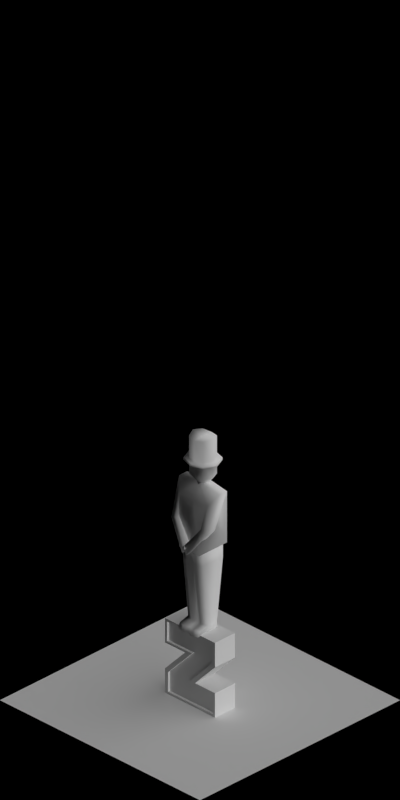 # Source: statues.blend  (saved by Blender 2.63.0; exported with 4.5.12 LTS)
import bpy
from mathutils import Matrix  # noqa: F401  (used for matrix-valued properties, if any)

bpy.ops.wm.read_factory_settings(use_empty=True)
scene = bpy.context.scene
scene.name = 'Scene'

# ---- collections
col_collection_1 = bpy.data.collections.new('Collection 1'); scene.collection.children.link(col_collection_1)

# ---- materials (node trees are filled in below, after node groups)
mat_brickwall_red1 = bpy.data.materials.new('BrickWall_red1')
mat_paint_white = bpy.data.materials.new('Paint_White')
mat_brickwall_beige = bpy.data.materials.new('BrickWall_Beige')
mat_cc_normal = bpy.data.materials.new('CC_Normal')
mat_special_shadowonlybackground = bpy.data.materials.new('Special_ShadowOnlyBackground')
mat_roof_blackfelt = bpy.data.materials.new('Roof_BlackFelt')

# ---- material node trees

# ---- world
world_world = bpy.data.worlds.new('World'); scene.world = world_world
world_world.color = (0.0, 0.0, 0.0)
world_world.use_sun_shadow = False
world_world.sun_shadow_jitter_overblur = 0.0
world_world.cycles.sampling_method = 'MANUAL'
world_world.cycles.sample_map_resolution = 256
world_world.light_settings.ao_factor = 0.5

# ---- cameras
cam_camera = bpy.data.cameras.new('Camera')
cam_camera.type = 'ORTHO'
cam_camera.clip_start = 0.001
cam_camera.clip_end = 100.0
cam_camera.lens = 35.0
cam_camera.sensor_width = 32.0
cam_camera.sensor_height = 18.0
cam_camera.ortho_scale = 5.656
cam_camera.dof.focus_distance = 0.0
cam_camera.dof.aperture_fstop = 128.0

# ---- lights
light_lamp_004 = bpy.data.lights.new('Lamp.004', 'SUN')
light_lamp_004.transmission_factor = 0.0
light_lamp_004.cutoff_distance = 30.0
light_lamp_004.angle = 1.571
light_lamp_004.energy = 1.0
light_lamp_004.shadow_buffer_clip_start = 1.001
light_lamp_004.shadow_soft_size = 1.0
light_lamp_004.shadow_cascade_max_distance = 1000.0
light_lamp_004.cycles.use_multiple_importance_sampling = False
light_lamp_003 = bpy.data.lights.new('Lamp.003', 'SUN')
light_lamp_003.transmission_factor = 0.0
light_lamp_003.cutoff_distance = 30.0
light_lamp_003.use_shadow = False
light_lamp_003.angle = 1.571
light_lamp_003.energy = 1.0
light_lamp_003.shadow_buffer_clip_start = 1.001
light_lamp_003.shadow_soft_size = 1.0
light_lamp_003.shadow_cascade_max_distance = 1000.0
light_lamp_003.cycles.use_multiple_importance_sampling = False

# ---- meshes
me_cube_004 = bpy.data.meshes.new('Cube.004')
me_cube_004.from_pydata([(-0.25, -0.15, 0.0), (-0.25, 0.15, 0.0), (0.25, 0.15, 0.0), (0.25, -0.15, 0.0), (-0.25, -0.15, 0.3), (-0.25, 0.15, 0.3), (0.25, 0.15, 0.3), (0.25, -0.15, 0.3), (-0.22, -0.15, 0.03), (-0.22, 0.15, 0.03), (0.22, 0.15, 0.03), (0.22, -0.15, 0.03), (-0.22, -0.15, 0.27), (-0.22, 0.15, 0.27), (0.22, 0.15, 0.27), (0.22, -0.15, 0.27), (-0.2, -0.11, 0.05), (-0.2, 0.11, 0.05), (0.2, 0.11, 0.05), (0.2, -0.11, 0.05), (-0.2, -0.11, 0.25), (-0.2, 0.11, 0.25), (0.2, 0.11, 0.25), (0.2, -0.11, 0.25)], [], [(4, 5, 1, 0), (15, 11, 3, 7), (6, 7, 3, 2), (6, 2, 10, 14), (0, 1, 2, 3), (7, 6, 5, 4), (21, 17, 9, 13), (8, 11, 19, 16), (13, 9, 1, 5), (0, 3, 11, 8), (5, 6, 14, 13), (7, 4, 12, 15), (8, 12, 4, 0), (2, 1, 9, 10), (21, 22, 18, 17), (23, 20, 16, 19), (14, 10, 18, 22), (15, 12, 20, 23), (13, 14, 22, 21), (23, 19, 11, 15), (16, 20, 12, 8), (10, 9, 17, 18)])
me_cube_004.polygons.foreach_set('material_index', [0, 0, 0, 0, 0, 0, 0, 0, 0, 0, 0, 0, 0, 0, 1, 1, 0, 0, 0, 0, 0, 0])
me_cube_004.materials.append(mat_brickwall_red1)
me_cube_004.materials.append(mat_paint_white)
me_cube_004.use_remesh_preserve_volume = False
me_cube_004.use_remesh_preserve_attributes = False
me_cube_004.use_mirror_vertex_groups = False
me_cube_004.update()
me_cube_003 = bpy.data.meshes.new('Cube.003')
me_cube_003.from_pydata([(0.1, 0.25, -1.6), (0.1, -0.25, -1.6), (0.1, 0.25, -1.4), (0.1, -0.25, -1.4), (0.1, 0.05, -1.4), (0.1, -0.02, -1.6), (0.1, 0.02, -0.99), (0.1, 0.25, -0.99), (0.1, -0.25, -1.19), (0.1, -0.25, -0.99), (0.1, 0.25, -1.19), (0.1, -0.05, -1.19), (-1.267e-07, 0.25, -1.4), (-1.267e-07, 0.25, -1.6), (-6.706e-08, -0.25, -1.4), (-6.706e-08, -0.25, -1.6), (-9.447e-08, -0.02, -1.6), (-1.028e-07, 0.05, -1.4), (-6.706e-08, -0.25, -1.19), (-6.706e-08, -0.25, -0.99), (-9.924e-08, 0.02, -0.99), (-1.267e-07, 0.25, -0.99), (-1.267e-07, 0.25, -1.19), (-9.09e-08, -0.05, -1.19), (0.1, 0.23, -1.58), (0.1, -0.22, -1.58), (0.1, 0.23, -1.42), (0.1, -0.22, -1.42), (0.1, -0.02, -1.42), (0.1, -0.02, -1.58), (0.1, 0.02, -1.01), (0.1, 0.22, -1.01), (0.1, -0.23, -1.17), (0.1, -0.23, -1.01), (0.1, 0.22, -1.17), (0.1, 0.02, -1.17), (0.08, 0.23, -1.58), (0.08, -0.22, -1.58), (0.08, 0.23, -1.42), (0.08, -0.22, -1.42), (0.08, -0.02, -1.42), (0.08, -0.02, -1.58), (0.08, 0.02, -1.01), (0.08, 0.22, -1.01), (0.08, -0.23, -1.17), (0.08, -0.23, -1.01), (0.08, 0.22, -1.17), (0.08, 0.02, -1.17)], [], [(12, 2, 0, 13), (29, 25, 1, 5), (16, 13, 0, 5), (9, 8, 32, 33), (15, 16, 5, 1), (28, 26, 2, 4), (33, 30, 6, 9), (10, 7, 31, 34), (3, 14, 15, 1), (4, 2, 12, 17), (11, 23, 14, 3), (6, 7, 21, 20), (10, 22, 21, 7), (4, 17, 22, 10), (9, 19, 18, 8), (6, 20, 19, 9), (8, 18, 23, 11), (38, 36, 24, 26), (34, 31, 43, 46), (41, 37, 25, 29), (28, 34, 46, 40), (40, 38, 26, 28), (3, 1, 25, 27), (27, 35, 11, 3), (5, 0, 24, 29), (35, 32, 8, 11), (4, 10, 34, 28), (26, 24, 0, 2), (7, 6, 30, 31), (40, 39, 37, 41), (38, 40, 41, 36), (46, 47, 39, 40), (43, 42, 47, 46), (45, 44, 47, 42), (33, 32, 44, 45), (31, 30, 42, 43), (47, 44, 32, 35), (27, 25, 37, 39), (45, 42, 30, 33), (29, 24, 36, 41), (39, 47, 35, 27)])
me_cube_003.polygons.foreach_set('material_index', [0, 0, 0, 0, 0, 0, 0, 0, 0, 0, 0, 0, 0, 0, 0, 0, 0, 0, 0, 0, 0, 0, 0, 0, 0, 0, 0, 0, 0, 1, 1, 1, 1, 1, 0, 0, 0, 0, 0, 0, 0])
me_cube_003.materials.append(mat_brickwall_beige)
me_cube_003.materials.append(mat_cc_normal)
me_cube_003.use_remesh_preserve_volume = False
me_cube_003.use_remesh_preserve_attributes = False
me_cube_003.use_mirror_vertex_groups = False
me_cube_003.update()
me_plane_001 = bpy.data.meshes.new('Plane.001')
me_plane_001.from_pydata([(-1.0, -1.0, 0.0), (1.0, 1.0, 0.0), (1.0, -1.0, 0.0), (-1.0, 1.0, 0.0)], [], [(0, 3, 1, 2)])
me_plane_001.materials.append(mat_special_shadowonlybackground)
me_plane_001.use_remesh_preserve_volume = False
me_plane_001.use_remesh_preserve_attributes = False
me_plane_001.use_mirror_vertex_groups = False
me_plane_001.update()
me_cube_002 = bpy.data.meshes.new('Cube.002')
me_cube_002.from_pydata([(-0.1, -0.05, 0.06), (-0.1, 0.04, 0.06), (-0.1, -0.1, 0.66), (-0.1, 0.1, 0.66), (0.0, 0.13, 0.66), (0.0, 0.04, 0.06), (0.0, -0.13, 0.66), (0.0, -0.05, 0.06), (-0.1, -0.1, 0.56), (-0.1, 0.1, 0.56), (0.0, -0.1, 0.56), (0.0, 0.1, 0.56), (-0.05, -0.07, 0.06), (-0.05, 0.12, 0.66), (-0.05, -0.12, 0.66), (-0.05, 0.06, 0.06), (-0.05, 0.12, 0.56), (-0.05, -0.12, 0.56), (-0.1, -0.14, 0.66), (-0.1, 0.14, 0.66), (-0.2, -0.04, 1.16), (-0.2, 0.04, 1.16), (-0.14, 0.1, 1.06), (-0.14, -0.1, 1.06), (-0.1218, -0.1441, 0.8903), (-0.1218, -0.05593, 0.8903), (-0.1782, -0.06, 0.8697), (-0.1782, -0.14, 0.8697), (-4.47e-08, 0.04, 1.19), (-3.725e-08, 0.14, 0.66), (-4.47e-08, -0.04, 1.19), (-3.725e-08, -0.14, 0.66), (-4.47e-08, 0.1, 1.06), (-4.47e-08, -0.1, 1.06), (0.01402, -0.1941, 0.7087), (0.01402, -0.1059, 0.7087), (-0.0204, -0.11, 0.6595), (-0.0204, -0.19, 0.6595), (-0.07, -0.07, 1.24), (-0.07, 0.07, 1.24), (-3.725e-08, -0.05, 1.19), (-3.725e-08, 0.05, 1.19), (-0.07, -0.07, 1.35), (-0.07, 0.07, 1.35), (-0.04, 0.03, 1.19), (-0.04, -0.03, 1.19), (-3.725e-08, 0.09, 1.35), (-3.725e-08, 0.09, 1.24), (-3.725e-08, -0.09, 1.35), (-3.725e-08, -0.09, 1.24), (-0.04, -0.03, 1.17), (-0.04, 0.03, 1.17), (-3.725e-08, 0.05, 1.17), (-3.725e-08, -0.05, 1.17), (-0.1, 0.0, 1.35), (-0.1, 0.0, 1.24), (-0.05, 0.0, 1.19), (-3.725e-08, 0.0, 1.35), (-0.05, 0.0, 1.17), (-3.725e-08, 0.0, 1.17), (-0.14, 0.0, 1.35), (-3.725e-08, -0.126, 1.35), (-3.725e-08, 0.126, 1.35), (-0.098, 0.098, 1.35), (-0.098, -0.098, 1.35), (-3.725e-08, 0.0, 1.35), (-3.725e-08, 0.0, 1.37), (-0.14, 0.0, 1.37), (-3.725e-08, -0.126, 1.37), (-3.725e-08, 0.126, 1.37), (-0.098, 0.098, 1.37), (-0.098, -0.098, 1.37), (-3.725e-08, 0.0, 1.37), (-0.1, 0.0, 1.37), (-3.725e-08, -0.09, 1.37), (-3.725e-08, 0.09, 1.37), (-0.07, 0.07, 1.37), (-0.07, -0.07, 1.37), (-3.725e-08, 0.0, 1.54), (-0.1, 0.0, 1.56), (-3.725e-08, -0.09, 1.54), (-3.725e-08, 0.09, 1.54), (-0.07, 0.07, 1.55), (-0.07, -0.07, 1.55), (-0.1, -0.05, 0.0), (-0.1, 0.04, 0.0), (0.0, 0.04, 0.0), (0.0, -0.05, 0.0), (-0.05, -0.07, 0.0), (-0.05, 0.06, 0.0), (-0.1, -0.13, 0.04), (6.04e-09, -0.13, 0.04), (-0.05, -0.15, 0.04), (-0.1, -0.15, 0.0), (7.55e-09, -0.15, 0.0), (-0.05, -0.17, 0.0)], [], [(8, 9, 1, 0), (17, 8, 0, 12), (14, 13, 3, 2), (16, 11, 5, 15), (95, 93, 84, 88), (89, 85, 1, 15), (2, 3, 9, 8), (6, 4, 13, 14), (14, 2, 8, 17), (9, 16, 15, 1), (10, 17, 12, 7), (3, 13, 16, 9), (13, 4, 11, 16), (6, 14, 17, 10), (23, 22, 19, 18), (33, 23, 18, 31), (30, 28, 21, 20), (25, 26, 21, 22), (30, 20, 23, 33), (20, 21, 26, 27), (22, 23, 24, 25), (23, 20, 27, 24), (24, 27, 37, 34), (22, 32, 29, 19), (18, 19, 29, 31), (21, 28, 32, 22), (37, 36, 35, 34), (27, 26, 36, 37), (35, 36, 26, 25), (25, 24, 34, 35), (54, 43, 39, 55), (58, 51, 52, 59), (56, 45, 38, 55), (48, 42, 38, 49), (49, 38, 45, 40), (66, 69, 75, 72), (43, 46, 47, 39), (41, 44, 39, 47), (58, 50, 45, 56), (52, 51, 44, 41), (40, 45, 50, 53), (42, 54, 55, 38), (50, 58, 59, 53), (44, 56, 55, 39), (69, 70, 76, 75), (51, 58, 56, 44), (60, 63, 43, 54), (46, 43, 63, 62), (57, 61, 48, 65), (54, 42, 64, 60), (62, 63, 70, 69), (57, 62, 69, 66), (61, 64, 42, 48), (65, 46, 62, 57), (60, 64, 71, 67), (67, 70, 63, 60), (66, 68, 61, 57), (68, 71, 64, 61), (80, 83, 77, 74), (79, 82, 76, 73), (67, 71, 77, 73), (73, 76, 70, 67), (72, 74, 68, 66), (74, 77, 71, 68), (78, 81, 82, 79), (80, 78, 79, 83), (72, 75, 81, 78), (75, 76, 82, 81), (78, 80, 74, 72), (73, 77, 83, 79), (88, 89, 86, 87), (84, 85, 89, 88), (5, 7, 87, 86), (12, 0, 90, 92), (85, 84, 0, 1), (15, 5, 86, 89), (92, 90, 93, 95), (95, 94, 91, 92), (88, 87, 94, 95), (92, 91, 7, 12), (0, 84, 93, 90), (91, 94, 87, 7)])
me_cube_002.polygons.foreach_set('use_smooth', [True] * 82)
me_cube_002.materials.append(mat_roof_blackfelt)
me_cube_002.use_remesh_preserve_volume = False
me_cube_002.use_remesh_preserve_attributes = False
me_cube_002.use_mirror_vertex_groups = False
me_cube_002.update()
me_cube_001 = bpy.data.meshes.new('Cube.001')
me_cube_001.from_pydata([(-0.1, -0.05, 0.06), (-0.1, 0.04, 0.06), (-0.1, -0.1, 0.66), (-0.1, 0.1, 0.66), (0.0, 0.13, 0.66), (0.0, 0.04, 0.06), (0.0, -0.13, 0.66), (0.0, -0.05, 0.06), (-0.1, -0.1, 0.56), (-0.1, 0.1, 0.56), (0.0, -0.1, 0.56), (0.0, 0.1, 0.56), (-0.05, -0.07, 0.06), (-0.05, 0.12, 0.66), (-0.05, -0.12, 0.66), (-0.05, 0.06, 0.06), (-0.05, 0.12, 0.56), (-0.05, -0.12, 0.56), (-0.1, -0.14, 0.66), (-0.1, 0.14, 0.66), (-0.2, -0.04, 1.16), (-0.2, 0.04, 1.16), (-0.14, 0.1, 1.06), (-0.14, -0.1, 1.06), (-0.1218, -0.1441, 0.8903), (-0.1218, -0.05593, 0.8903), (-0.1782, -0.06, 0.8697), (-0.1782, -0.14, 0.8697), (-4.47e-08, 0.04, 1.19), (-3.725e-08, 0.14, 0.66), (-4.47e-08, -0.04, 1.19), (-3.725e-08, -0.14, 0.66), (-4.47e-08, 0.1, 1.06), (-4.47e-08, -0.1, 1.06), (0.01402, -0.1941, 0.7087), (0.01402, -0.1059, 0.7087), (-0.0204, -0.11, 0.6595), (-0.0204, -0.19, 0.6595), (-0.07, -0.07, 1.24), (-0.07, 0.07, 1.24), (-3.725e-08, -0.05, 1.19), (-3.725e-08, 0.05, 1.19), (-0.07, -0.07, 1.35), (-0.07, 0.07, 1.35), (-0.04, 0.03, 1.19), (-0.04, -0.03, 1.19), (-3.725e-08, 0.09, 1.35), (-3.725e-08, 0.09, 1.24), (-3.725e-08, -0.09, 1.35), (-3.725e-08, -0.09, 1.24), (-0.04, -0.03, 1.17), (-0.04, 0.03, 1.17), (-3.725e-08, 0.05, 1.17), (-3.725e-08, -0.05, 1.17), (-0.1, 0.0, 1.35), (-0.1, 0.0, 1.24), (-0.05, 0.0, 1.19), (-3.725e-08, 0.0, 1.35), (-0.05, 0.0, 1.17), (-3.725e-08, 0.0, 1.17), (-0.14, 0.0, 1.35), (-3.725e-08, -0.126, 1.35), (-3.725e-08, 0.126, 1.35), (-0.098, 0.098, 1.35), (-0.098, -0.098, 1.35), (-3.725e-08, 0.0, 1.35), (-3.725e-08, 0.0, 1.37), (-0.14, 0.0, 1.37), (-3.725e-08, -0.126, 1.37), (-3.725e-08, 0.126, 1.37), (-0.098, 0.098, 1.37), (-0.098, -0.098, 1.37), (-3.725e-08, 0.0, 1.37), (-0.1, 0.0, 1.37), (-3.725e-08, -0.09, 1.37), (-3.725e-08, 0.09, 1.37), (-0.07, 0.07, 1.37), (-0.07, -0.07, 1.37), (-3.725e-08, 0.0, 1.54), (-0.1, 0.0, 1.56), (-3.725e-08, -0.09, 1.54), (-3.725e-08, 0.09, 1.54), (-0.07, 0.07, 1.55), (-0.07, -0.07, 1.55), (-0.1, -0.05, 0.0), (-0.1, 0.04, 0.0), (0.0, 0.04, 0.0), (0.0, -0.05, 0.0), (-0.05, -0.07, 0.0), (-0.05, 0.06, 0.0), (-0.1, -0.13, 0.04), (6.04e-09, -0.13, 0.04), (-0.05, -0.15, 0.04), (-0.1, -0.15, 0.0), (7.55e-09, -0.15, 0.0), (-0.05, -0.17, 0.0)], [], [(8, 9, 1, 0), (17, 8, 0, 12), (14, 13, 3, 2), (16, 11, 5, 15), (95, 93, 84, 88), (89, 85, 1, 15), (2, 3, 9, 8), (6, 4, 13, 14), (14, 2, 8, 17), (9, 16, 15, 1), (10, 17, 12, 7), (3, 13, 16, 9), (13, 4, 11, 16), (6, 14, 17, 10), (23, 22, 19, 18), (33, 23, 18, 31), (30, 28, 21, 20), (25, 26, 21, 22), (30, 20, 23, 33), (20, 21, 26, 27), (22, 23, 24, 25), (23, 20, 27, 24), (24, 27, 37, 34), (22, 32, 29, 19), (18, 19, 29, 31), (21, 28, 32, 22), (37, 36, 35, 34), (27, 26, 36, 37), (35, 36, 26, 25), (25, 24, 34, 35), (54, 43, 39, 55), (58, 51, 52, 59), (56, 45, 38, 55), (48, 42, 38, 49), (49, 38, 45, 40), (66, 69, 75, 72), (43, 46, 47, 39), (41, 44, 39, 47), (58, 50, 45, 56), (52, 51, 44, 41), (40, 45, 50, 53), (42, 54, 55, 38), (50, 58, 59, 53), (44, 56, 55, 39), (69, 70, 76, 75), (51, 58, 56, 44), (60, 63, 43, 54), (46, 43, 63, 62), (57, 61, 48, 65), (54, 42, 64, 60), (62, 63, 70, 69), (57, 62, 69, 66), (61, 64, 42, 48), (65, 46, 62, 57), (60, 64, 71, 67), (67, 70, 63, 60), (66, 68, 61, 57), (68, 71, 64, 61), (80, 83, 77, 74), (79, 82, 76, 73), (67, 71, 77, 73), (73, 76, 70, 67), (72, 74, 68, 66), (74, 77, 71, 68), (78, 81, 82, 79), (80, 78, 79, 83), (72, 75, 81, 78), (75, 76, 82, 81), (78, 80, 74, 72), (73, 77, 83, 79), (88, 89, 86, 87), (84, 85, 89, 88), (5, 7, 87, 86), (12, 0, 90, 92), (85, 84, 0, 1), (15, 5, 86, 89), (92, 90, 93, 95), (95, 94, 91, 92), (88, 87, 94, 95), (92, 91, 7, 12), (0, 84, 93, 90), (91, 94, 87, 7)])
me_cube_001.polygons.foreach_set('use_smooth', [True] * 82)
me_cube_001.materials.append(mat_paint_white)
me_cube_001.use_remesh_preserve_volume = False
me_cube_001.use_remesh_preserve_attributes = False
me_cube_001.use_mirror_vertex_groups = False
me_cube_001.update()
me_plane_018 = bpy.data.meshes.new('Plane.018')
me_plane_018.from_pydata([(-1.0, -1.0, 0.0), (1.0, 1.0, 0.0), (1.0, -1.0, 0.0), (-1.0, 1.0, 0.0)], [], [(0, 3, 1, 2)])
me_plane_018.materials.append(mat_special_shadowonlybackground)
me_plane_018.use_remesh_preserve_volume = False
me_plane_018.use_remesh_preserve_attributes = False
me_plane_018.use_mirror_vertex_groups = False
me_plane_018.update()

# ---- objects
ob_cube_004 = bpy.data.objects.new('Cube.004', me_cube_004)
ob_cube_003 = bpy.data.objects.new('Cube.003', me_cube_003)
ob_plane_000 = bpy.data.objects.new('Plane.000', me_plane_001)
ob_cube_002 = bpy.data.objects.new('Cube.002', me_cube_002)
ob_cube_001 = bpy.data.objects.new('Cube.001', me_cube_001)
ob_plane_1425 = bpy.data.objects.new('Plane.1425', me_plane_018)
ob_rotationcontrol_001 = bpy.data.objects.new('RotationControl.001', None)
ob_cameratarget = bpy.data.objects.new('CameraTarget', None)
ob_camera = bpy.data.objects.new('Camera', cam_camera)
ob_lamp_001 = bpy.data.objects.new('Lamp.001', light_lamp_004)
ob_lamp = bpy.data.objects.new('Lamp', light_lamp_003)

# ---- transforms, parenting, visibility, modifiers, constraints
ob_cube_004.location = (-5.0, 0.0, 0.0)
ob_cube_004.rotation_euler = (0.0, 0.0, -1.192e-07)
ob_cube_004.lineart.crease_threshold = 0.0
ob_cube_003.location = (9.686e-08, 0.0, 1.6)
ob_cube_003.rotation_euler = (0.0, 0.0, -1.192e-07)
ob_cube_003.lineart.crease_threshold = 0.0
_m = ob_cube_003.modifiers.new('Mirror', 'MIRROR')
ob_plane_000.location = (-5.0, 0.0, 0.0)
ob_plane_000.lineart.crease_threshold = 0.0
ob_cube_002.location = (-5.0, 0.0, 0.3)
ob_cube_002.rotation_euler = (0.0, 0.0, 3.142)
ob_cube_002.scale = (0.7, 0.7, 0.7)
ob_cube_002.lineart.crease_threshold = 0.0
_m = ob_cube_002.modifiers.new('Mirror', 'MIRROR')
ob_cube_001.location = (-0.03, 3.725e-08, 0.6)
ob_cube_001.rotation_euler = (0.0, 0.0, 1.571)
ob_cube_001.lineart.crease_threshold = 0.0
_m = ob_cube_001.modifiers.new('Mirror', 'MIRROR')
ob_plane_1425.location = (0.0, 0.0, 0.0)
ob_plane_1425.lineart.crease_threshold = 0.0
ob_rotationcontrol_001.location = (0.0, 0.0, 0.0)
ob_rotationcontrol_001.empty_image_offset = (0.0, 0.0)
ob_rotationcontrol_001.lineart.crease_threshold = 0.0
ob_cameratarget.parent = ob_rotationcontrol_001
ob_cameratarget.location = (0.0, 0.0, 2.451)
ob_cameratarget.empty_image_offset = (0.0, 0.0)
ob_cameratarget.lineart.crease_threshold = 0.0
ob_camera.parent = ob_cameratarget
ob_camera.location = (4.0, 4.0, 3.268)
ob_camera.rotation_euler = (1.109, 0.01082, 0.8149)
ob_camera.lock_rotations_4d = False
ob_camera.empty_display_type = 'ARROWS'
ob_camera.color = (0.0, 0.0, 0.0, 0.0)
ob_camera.display_type = 'WIRE'
ob_camera.lineart.crease_threshold = 0.0
_c = ob_camera.constraints.new('TRACK_TO'); _c.name = 'TrackTo'
_c.target = ob_cameratarget
ob_lamp_001.parent = ob_rotationcontrol_001
ob_lamp_001.location = (-1.0, 2.0, 2.0)
ob_lamp_001.lock_rotations_4d = False
ob_lamp_001.empty_display_type = 'ARROWS'
ob_lamp_001.color = (0.0, 0.0, 0.0, 0.0)
ob_lamp_001.lineart.crease_threshold = 0.0
_c = ob_lamp_001.constraints.new('TRACK_TO'); _c.name = 'TrackTo'
_c.target = ob_rotationcontrol_001
ob_lamp.parent = ob_rotationcontrol_001
ob_lamp.location = (-1.0, 2.0, 0.8)
ob_lamp.lock_rotations_4d = False
ob_lamp.empty_display_type = 'ARROWS'
ob_lamp.color = (0.0, 0.0, 0.0, 0.0)
ob_lamp.lineart.crease_threshold = 0.0
_c = ob_lamp.constraints.new('TRACK_TO'); _c.name = 'TrackTo'
_c.target = ob_rotationcontrol_001

# ---- collection membership
col_collection_1.objects.link(ob_cube_004)
col_collection_1.objects.link(ob_cube_003)
col_collection_1.objects.link(ob_plane_000)
col_collection_1.objects.link(ob_cube_002)
col_collection_1.objects.link(ob_cube_001)
col_collection_1.objects.link(ob_plane_1425)
col_collection_1.objects.link(ob_rotationcontrol_001)
col_collection_1.objects.link(ob_cameratarget)
col_collection_1.objects.link(ob_camera)
col_collection_1.objects.link(ob_lamp_001)
col_collection_1.objects.link(ob_lamp)

# ---- scene / render settings (as saved in the file)
scene.camera = ob_camera
scene.frame_start = 1; scene.frame_end = 2; scene.frame_set(1)
scene.render.engine = 'BLENDER_EEVEE_NEXT'
scene.render.image_settings.compression = 90
scene.render.resolution_x = 256
scene.render.resolution_y = 512
scene.render.dither_intensity = 0.0
scene.render.bake_margin = 2
scene.render.bake_bias = 0.0
scene.cycles.use_denoising = False
scene.cycles.samples = 10
scene.cycles.sampling_pattern = 'TABULATED_SOBOL'
scene.cycles.light_sampling_threshold = 0.0
scene.cycles.use_adaptive_sampling = False
scene.cycles.use_light_tree = False
scene.cycles.blur_glossy = 0.0
scene.cycles.volume_bounces = 1
scene.cycles.pixel_filter_type = 'GAUSSIAN'
scene.cycles.sample_clamp_indirect = 0.0
scene.view_settings.view_transform = 'Standard'
bpy.context.view_layer.update()

